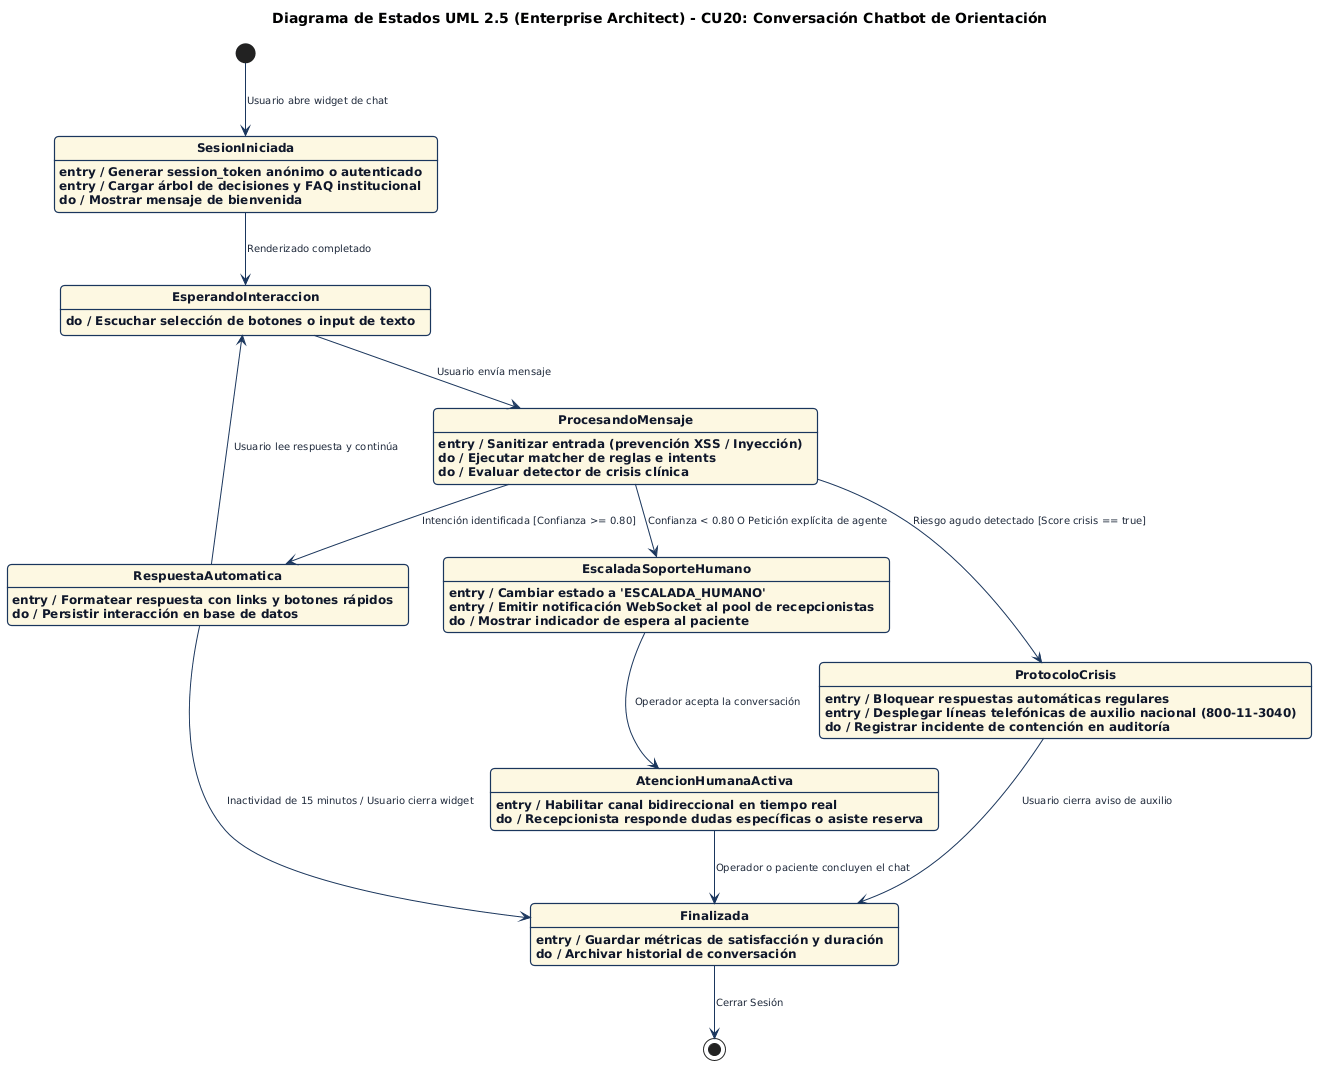

The diagram above was rendered by PlantUML. Its source (embedded in the PNG):
@startuml
skinparam backgroundColor #FFFFFF
skinparam defaultFontName Arial
skinparam defaultFontSize 11
skinparam shadowing false
skinparam roundcorner 8

skinparam state {
    BackgroundColor #FDF8E2
    BorderColor #1A365D
    BorderThickness 1.2
    FontColor #0F172A
    FontStyle bold
    FontSize 12
    ArrowColor #1A365D
    ArrowFontColor #1E293B
    ArrowFontSize 10
    StartColor #1A365D
    EndColor #1A365D
}

title Diagrama de Estados UML 2.5 (Enterprise Architect) - CU20: Conversación Chatbot de Orientación

[*] --> SesionIniciada : Usuario abre widget de chat

state SesionIniciada {
    SesionIniciada : entry / Generar session_token anónimo o autenticado
    SesionIniciada : entry / Cargar árbol de decisiones y FAQ institucional
    SesionIniciada : do / Mostrar mensaje de bienvenida
}

SesionIniciada --> EsperandoInteraccion : Renderizado completado
state EsperandoInteraccion {
    EsperandoInteraccion : do / Escuchar selección de botones o input de texto
}

EsperandoInteraccion --> ProcesandoMensaje : Usuario envía mensaje
state ProcesandoMensaje {
    ProcesandoMensaje : entry / Sanitizar entrada (prevención XSS / Inyección)
    ProcesandoMensaje : do / Ejecutar matcher de reglas e intents
    ProcesandoMensaje : do / Evaluar detector de crisis clínica
}

ProcesandoMensaje --> ProtocoloCrisis : Riesgo agudo detectado [Score crisis == true]
state ProtocoloCrisis {
    ProtocoloCrisis : entry / Bloquear respuestas automáticas regulares
    ProtocoloCrisis : entry / Desplegar líneas telefónicas de auxilio nacional (800-11-3040)
    ProtocoloCrisis : do / Registrar incidente de contención en auditoría
}

ProcesandoMensaje --> RespuestaAutomatica : Intención identificada [Confianza >= 0.80]
state RespuestaAutomatica {
    RespuestaAutomatica : entry / Formatear respuesta con links y botones rápidos
    RespuestaAutomatica : do / Persistir interacción en base de datos
}
RespuestaAutomatica --> EsperandoInteraccion : Usuario lee respuesta y continúa

ProcesandoMensaje --> EscaladaSoporteHumano : Confianza < 0.80 O Petición explícita de agente
state EscaladaSoporteHumano {
    EscaladaSoporteHumano : entry / Cambiar estado a 'ESCALADA_HUMANO'
    EscaladaSoporteHumano : entry / Emitir notificación WebSocket al pool de recepcionistas
    EscaladaSoporteHumano : do / Mostrar indicador de espera al paciente
}

EscaladaSoporteHumano --> AtencionHumanaActiva : Operador acepta la conversación
state AtencionHumanaActiva {
    AtencionHumanaActiva : entry / Habilitar canal bidireccional en tiempo real
    AtencionHumanaActiva : do / Recepcionista responde dudas específicas o asiste reserva
}

AtencionHumanaActiva --> Finalizada : Operador o paciente concluyen el chat
RespuestaAutomatica --> Finalizada : Inactividad de 15 minutos / Usuario cierra widget
ProtocoloCrisis --> Finalizada : Usuario cierra aviso de auxilio

state Finalizada {
    Finalizada : entry / Guardar métricas de satisfacción y duración
    Finalizada : do / Archivar historial de conversación
}

Finalizada --> [*] : Cerrar Sesión
@enduml